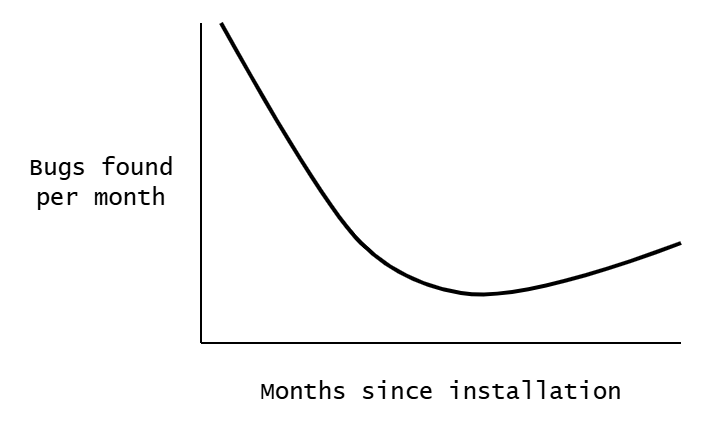

The diagram above was exported from draw.io. Its source (the exported page's mxGraphModel, read from the mxfile embedded in the PNG):
<mxGraphModel dx="1042" dy="834" grid="1" gridSize="10" guides="1" tooltips="1" connect="1" arrows="1" fold="1" page="1" pageScale="1" pageWidth="827" pageHeight="1169" math="0" shadow="0">
  <root>
    <mxCell id="0" />
    <mxCell id="1" parent="0" />
    <mxCell id="m3Dbv1IEGujYzqHtS2D6-1" value="" style="endArrow=none;html=1;rounded=0;" edge="1" parent="1">
      <mxGeometry width="50" height="50" relative="1" as="geometry">
        <mxPoint x="120" y="200" as="sourcePoint" />
        <mxPoint x="120" y="40" as="targetPoint" />
      </mxGeometry>
    </mxCell>
    <mxCell id="m3Dbv1IEGujYzqHtS2D6-2" value="" style="endArrow=none;html=1;rounded=0;" edge="1" parent="1">
      <mxGeometry width="50" height="50" relative="1" as="geometry">
        <mxPoint x="360" y="200" as="sourcePoint" />
        <mxPoint x="120" y="200" as="targetPoint" />
      </mxGeometry>
    </mxCell>
    <mxCell id="m3Dbv1IEGujYzqHtS2D6-3" value="Months since installation" style="text;html=1;align=center;verticalAlign=middle;whiteSpace=wrap;rounded=0;fontSize=12;fontFamily=Lucida Console;" vertex="1" parent="1">
      <mxGeometry x="120" y="210" width="240" height="30" as="geometry" />
    </mxCell>
    <mxCell id="m3Dbv1IEGujYzqHtS2D6-4" value="Bugs found per month" style="text;html=1;align=center;verticalAlign=middle;whiteSpace=wrap;rounded=0;fontSize=12;fontFamily=Lucida Console;" vertex="1" parent="1">
      <mxGeometry x="30" y="40" width="80" height="160" as="geometry" />
    </mxCell>
    <mxCell id="m3Dbv1IEGujYzqHtS2D6-5" value="" style="curved=1;endArrow=none;html=1;rounded=0;endFill=0;strokeWidth=2;" edge="1" parent="1">
      <mxGeometry width="50" height="50" relative="1" as="geometry">
        <mxPoint x="130" y="40" as="sourcePoint" />
        <mxPoint x="360" y="150" as="targetPoint" />
        <Array as="points">
          <mxPoint x="180" y="130" />
          <mxPoint x="220" y="170" />
          <mxPoint x="280" y="180" />
        </Array>
      </mxGeometry>
    </mxCell>
  </root>
</mxGraphModel>